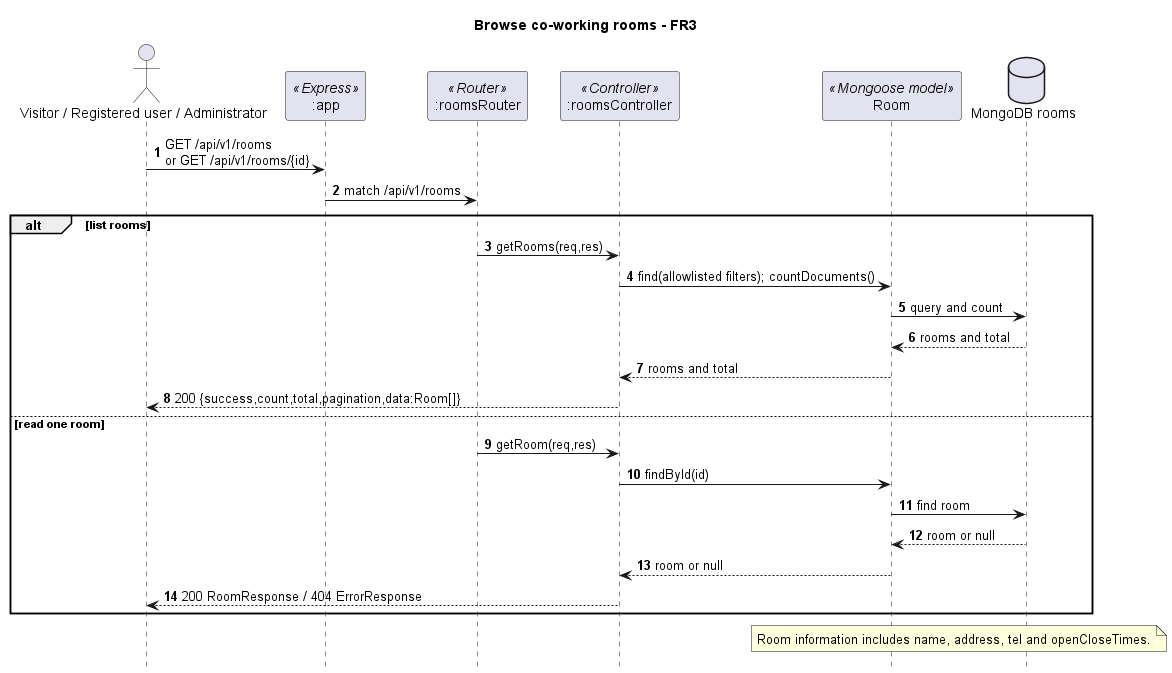

The diagram above was rendered by PlantUML. Its source (embedded in the PNG):
@startuml WoTA_BrowseRooms
skinparam backgroundColor white
title Browse co-working rooms - FR3
hide footbox
autonumber
actor "Visitor / Registered user / Administrator" as client
participant ":app" as app <<Express>>
participant ":roomsRouter" as router <<Router>>
participant ":roomsController" as controller <<Controller>>
participant "Room" as room <<Mongoose model>>
database "MongoDB rooms" as db
client -> app : GET /api/v1/rooms\nor GET /api/v1/rooms/{id}
app -> router : match /api/v1/rooms
alt list rooms
  router -> controller : getRooms(req,res)
  controller -> room : find(allowlisted filters); countDocuments()
  room -> db : query and count
  db --> room : rooms and total
  room --> controller : rooms and total
  controller --> client : 200 {success,count,total,pagination,data:Room[]}
else read one room
  router -> controller : getRoom(req,res)
  controller -> room : findById(id)
  room -> db : find room
  db --> room : room or null
  room --> controller : room or null
  controller --> client : 200 RoomResponse / 404 ErrorResponse
end
note over room,db
  Room information includes name, address, tel and openCloseTimes.
end note
@enduml